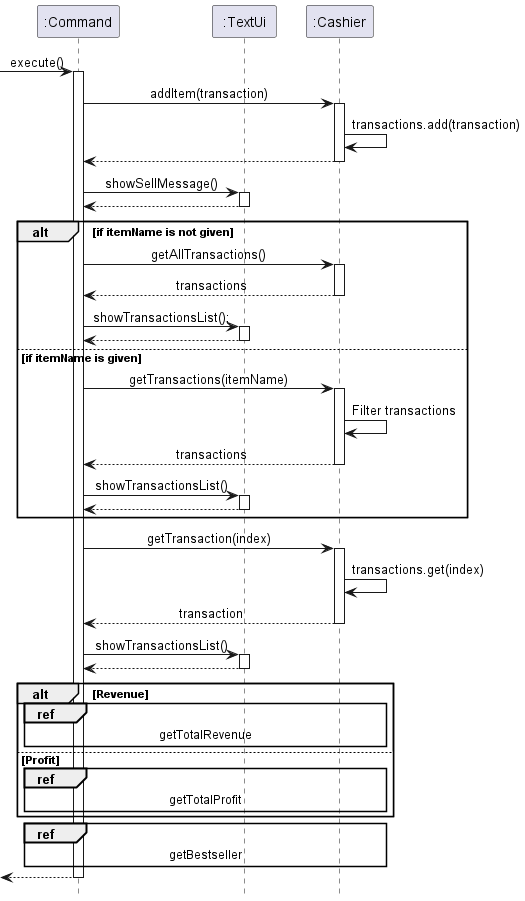

The diagram above was rendered by PlantUML. Its source (embedded in the PNG):
@startuml
!include ../Style.puml
participant ":Command" as Command
participant ":TextUi" as TextUi
participant ":Cashier" as Cashier

-> Command: execute()
activate Command
Command -> Cashier: addItem(transaction)
activate Cashier
Cashier -> Cashier: transactions.add(transaction)
return
Command -> TextUi: showSellMessage()
activate TextUi
return
alt if itemName is not given
Command -> Cashier: getAllTransactions()
activate Cashier
return transactions
Command -> TextUi : showTransactionsList();
activate TextUi
return
else if itemName is given
Command -> Cashier: getTransactions(itemName)
activate Cashier
Cashier -> Cashier: Filter transactions
return transactions
Command -> TextUi: showTransactionsList()
activate TextUi
return
end

Command -> Cashier: getTransaction(index)
activate Cashier
Cashier -> Cashier: transactions.get(index)
return transaction
Command -> TextUi: showTransactionsList()
activate TextUi
return

alt Revenue
    ref over Command, Cashier: getTotalRevenue
else Profit
    ref over Command, Cashier: getTotalProfit
end

ref over Command, Cashier: getBestseller

return
@enduml